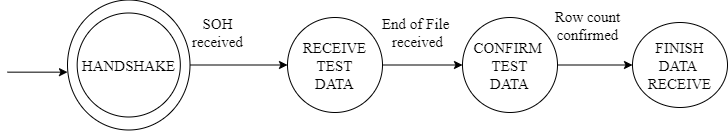

The diagram above was exported from draw.io. Its source (the exported page's mxGraphModel, read from the mxfile embedded in the PNG):
<mxGraphModel dx="1687" dy="1005" grid="1" gridSize="10" guides="1" tooltips="1" connect="1" arrows="1" fold="1" page="1" pageScale="1" pageWidth="850" pageHeight="1100" math="0" shadow="0">
  <root>
    <mxCell id="0" />
    <mxCell id="1" parent="0" />
    <mxCell id="2" value="" style="edgeStyle=orthogonalEdgeStyle;rounded=0;orthogonalLoop=1;jettySize=auto;html=1;fontFamily=Times New Roman;fontSize=15;" edge="1" source="5" target="7" parent="1">
      <mxGeometry relative="1" as="geometry" />
    </mxCell>
    <mxCell id="3" value="" style="group;fontSize=15;" vertex="1" connectable="0" parent="1">
      <mxGeometry x="70" y="10032.5" width="122.5" height="130" as="geometry" />
    </mxCell>
    <mxCell id="4" value="" style="ellipse;whiteSpace=wrap;html=1;fontFamily=Times New Roman;fontSize=15;" vertex="1" parent="3">
      <mxGeometry width="122.5" height="130.00000000000003" as="geometry" />
    </mxCell>
    <mxCell id="5" value="HANDSHAKE" style="ellipse;whiteSpace=wrap;html=1;fontFamily=Times New Roman;fontSize=15;" vertex="1" parent="3">
      <mxGeometry x="9.671052631578947" y="13" width="103.15789473684211" height="104" as="geometry" />
    </mxCell>
    <mxCell id="6" value="" style="edgeStyle=orthogonalEdgeStyle;rounded=0;orthogonalLoop=1;jettySize=auto;html=1;fontFamily=Times New Roman;fontSize=15;" edge="1" source="7" target="9" parent="1">
      <mxGeometry relative="1" as="geometry" />
    </mxCell>
    <mxCell id="7" value="RECEIVE&lt;br style=&quot;font-size: 15px;&quot;&gt;TEST&lt;br style=&quot;font-size: 15px;&quot;&gt;DATA" style="ellipse;whiteSpace=wrap;html=1;fontFamily=Times New Roman;fontSize=15;" vertex="1" parent="1">
      <mxGeometry x="290" y="10050" width="95" height="95" as="geometry" />
    </mxCell>
    <mxCell id="8" value="" style="edgeStyle=orthogonalEdgeStyle;rounded=0;orthogonalLoop=1;jettySize=auto;html=1;fontFamily=Times New Roman;fontSize=15;" edge="1" source="9" target="10" parent="1">
      <mxGeometry relative="1" as="geometry" />
    </mxCell>
    <mxCell id="9" value="CONFIRM&amp;nbsp;&lt;br style=&quot;font-size: 15px;&quot;&gt;TEST&lt;br style=&quot;font-size: 15px;&quot;&gt;DATA" style="ellipse;whiteSpace=wrap;html=1;fontFamily=Times New Roman;fontSize=15;" vertex="1" parent="1">
      <mxGeometry x="465" y="10050" width="95" height="95" as="geometry" />
    </mxCell>
    <mxCell id="10" value="FINISH&lt;br style=&quot;font-size: 15px;&quot;&gt;DATA&amp;nbsp;&lt;br style=&quot;font-size: 15px;&quot;&gt;RECEIVE" style="ellipse;whiteSpace=wrap;html=1;fontFamily=Times New Roman;fontSize=15;" vertex="1" parent="1">
      <mxGeometry x="635" y="10055" width="95" height="85" as="geometry" />
    </mxCell>
    <mxCell id="11" value="" style="edgeStyle=orthogonalEdgeStyle;rounded=0;orthogonalLoop=1;jettySize=auto;html=1;fontFamily=Times New Roman;fontSize=15;" edge="1" parent="1">
      <mxGeometry relative="1" as="geometry">
        <mxPoint x="10" y="10104.66" as="sourcePoint" />
        <mxPoint x="70" y="10104.66" as="targetPoint" />
      </mxGeometry>
    </mxCell>
    <mxCell id="12" value="SOH &lt;br style=&quot;font-size: 15px;&quot;&gt;received" style="text;html=1;align=center;verticalAlign=middle;resizable=0;points=[];autosize=1;strokeColor=none;fillColor=none;fontFamily=Times New Roman;fontSize=15;" vertex="1" parent="1">
      <mxGeometry x="185" y="10040" width="70" height="50" as="geometry" />
    </mxCell>
    <mxCell id="13" value="End of File&amp;nbsp;&lt;br style=&quot;font-size: 15px;&quot;&gt;received" style="text;html=1;align=center;verticalAlign=middle;resizable=0;points=[];autosize=1;strokeColor=none;fillColor=none;fontFamily=Times New Roman;fontSize=15;" vertex="1" parent="1">
      <mxGeometry x="375" y="10040" width="90" height="50" as="geometry" />
    </mxCell>
    <mxCell id="14" value="Row count&lt;br style=&quot;font-size: 15px;&quot;&gt;confirmed" style="text;html=1;align=center;verticalAlign=middle;resizable=0;points=[];autosize=1;strokeColor=none;fillColor=none;fontFamily=Times New Roman;fontSize=15;" vertex="1" parent="1">
      <mxGeometry x="545" y="10032.5" width="90" height="50" as="geometry" />
    </mxCell>
  </root>
</mxGraphModel>